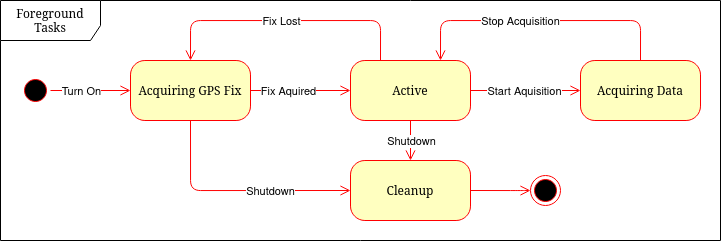

The diagram above was exported from draw.io. Its source (the exported page's mxGraphModel, read from the mxfile embedded in the PNG):
<mxGraphModel dx="907" dy="1293" grid="1" gridSize="10" guides="1" tooltips="1" connect="1" arrows="1" fold="1" page="1" pageScale="1" pageWidth="1100" pageHeight="850" background="none" math="0" shadow="0">
  <root>
    <mxCell id="0" />
    <mxCell id="1" parent="0" />
    <mxCell id="E-dEQivBG-XzeHHKCT47-10" value="Foreground Tasks" style="shape=umlFrame;whiteSpace=wrap;html=1;rounded=1;shadow=0;comic=0;labelBackgroundColor=none;strokeWidth=1;fontFamily=Verdana;fontSize=12;align=center;width=100;height=40;" parent="1" vertex="1">
      <mxGeometry x="110" y="60" width="720" height="240" as="geometry" />
    </mxCell>
    <mxCell id="382b91b5511bd0f7-1" value="" style="ellipse;html=1;shape=startState;fillColor=#000000;strokeColor=#ff0000;rounded=1;shadow=0;comic=0;labelBackgroundColor=none;fontFamily=Verdana;fontSize=12;fontColor=#000000;align=center;direction=south;" parent="1" vertex="1">
      <mxGeometry x="130" y="135" width="30" height="30" as="geometry" />
    </mxCell>
    <mxCell id="382b91b5511bd0f7-6" value="Acquiring GPS Fix " style="rounded=1;whiteSpace=wrap;html=1;arcSize=24;fillColor=#ffffc0;strokeColor=#ff0000;shadow=0;comic=0;labelBackgroundColor=none;fontFamily=Verdana;fontSize=12;fontColor=#000000;align=center;" parent="1" vertex="1">
      <mxGeometry x="240" y="120" width="120" height="60" as="geometry" />
    </mxCell>
    <mxCell id="382b91b5511bd0f7-7" value="Cleanup" style="rounded=1;whiteSpace=wrap;html=1;arcSize=24;fillColor=#ffffc0;strokeColor=#ff0000;shadow=0;comic=0;labelBackgroundColor=none;fontFamily=Verdana;fontSize=12;fontColor=#000000;align=center;" parent="1" vertex="1">
      <mxGeometry x="460" y="220" width="120" height="60" as="geometry" />
    </mxCell>
    <mxCell id="2a3bc250acf0617d-9" style="edgeStyle=orthogonalEdgeStyle;html=1;labelBackgroundColor=none;endArrow=open;endSize=8;strokeColor=#ff0000;fontFamily=Verdana;fontSize=12;align=left;" parent="1" source="382b91b5511bd0f7-1" target="382b91b5511bd0f7-6" edge="1">
      <mxGeometry relative="1" as="geometry" />
    </mxCell>
    <mxCell id="E-dEQivBG-XzeHHKCT47-2" value="Turn On" style="edgeLabel;html=1;align=center;verticalAlign=middle;resizable=0;points=[];" parent="2a3bc250acf0617d-9" vertex="1" connectable="0">
      <mxGeometry x="0.2214" y="1" relative="1" as="geometry">
        <mxPoint x="-19" y="1" as="offset" />
      </mxGeometry>
    </mxCell>
    <mxCell id="E-dEQivBG-XzeHHKCT47-1" value="" style="ellipse;html=1;shape=endState;fillColor=#000000;strokeColor=#ff0000;rounded=1;shadow=0;comic=0;labelBackgroundColor=none;fontFamily=Verdana;fontSize=12;fontColor=#000000;align=center;" parent="1" vertex="1">
      <mxGeometry x="640" y="235" width="30" height="30" as="geometry" />
    </mxCell>
    <mxCell id="E-dEQivBG-XzeHHKCT47-3" value="Active" style="rounded=1;whiteSpace=wrap;html=1;arcSize=24;fillColor=#ffffc0;strokeColor=#ff0000;shadow=0;comic=0;labelBackgroundColor=none;fontFamily=Verdana;fontSize=12;fontColor=#000000;align=center;" parent="1" vertex="1">
      <mxGeometry x="460" y="120" width="120" height="60" as="geometry" />
    </mxCell>
    <mxCell id="E-dEQivBG-XzeHHKCT47-4" style="edgeStyle=orthogonalEdgeStyle;html=1;labelBackgroundColor=none;endArrow=open;endSize=8;strokeColor=#ff0000;fontFamily=Verdana;fontSize=12;align=left;exitX=1;exitY=0.5;exitDx=0;exitDy=0;entryX=0;entryY=0.5;entryDx=0;entryDy=0;" parent="1" source="382b91b5511bd0f7-6" target="E-dEQivBG-XzeHHKCT47-3" edge="1">
      <mxGeometry relative="1" as="geometry">
        <mxPoint x="510" y="270" as="sourcePoint" />
        <Array as="points" />
        <mxPoint x="420" y="150" as="targetPoint" />
      </mxGeometry>
    </mxCell>
    <mxCell id="E-dEQivBG-XzeHHKCT47-5" value="Fix Aquired" style="edgeLabel;html=1;align=center;verticalAlign=middle;resizable=0;points=[];" parent="E-dEQivBG-XzeHHKCT47-4" vertex="1" connectable="0">
      <mxGeometry x="-0.325" y="1" relative="1" as="geometry">
        <mxPoint x="3" y="1" as="offset" />
      </mxGeometry>
    </mxCell>
    <mxCell id="E-dEQivBG-XzeHHKCT47-6" value="Acquiring Data" style="rounded=1;whiteSpace=wrap;html=1;arcSize=24;fillColor=#ffffc0;strokeColor=#ff0000;shadow=0;comic=0;labelBackgroundColor=none;fontFamily=Verdana;fontSize=12;fontColor=#000000;align=center;" parent="1" vertex="1">
      <mxGeometry x="690" y="120" width="120" height="60" as="geometry" />
    </mxCell>
    <mxCell id="E-dEQivBG-XzeHHKCT47-7" style="edgeStyle=orthogonalEdgeStyle;html=1;exitX=1;exitY=0.5;entryX=0;entryY=0.5;labelBackgroundColor=none;endArrow=open;endSize=8;strokeColor=#ff0000;fontFamily=Verdana;fontSize=12;align=left;entryDx=0;entryDy=0;exitDx=0;exitDy=0;" parent="1" source="E-dEQivBG-XzeHHKCT47-3" target="E-dEQivBG-XzeHHKCT47-6" edge="1">
      <mxGeometry relative="1" as="geometry">
        <mxPoint x="590" y="320" as="sourcePoint" />
        <mxPoint x="550" y="275" as="targetPoint" />
      </mxGeometry>
    </mxCell>
    <mxCell id="E-dEQivBG-XzeHHKCT47-8" value="Start Aquisition" style="edgeLabel;html=1;align=center;verticalAlign=middle;resizable=0;points=[];" parent="E-dEQivBG-XzeHHKCT47-7" vertex="1" connectable="0">
      <mxGeometry x="-0.3228" relative="1" as="geometry">
        <mxPoint x="16" as="offset" />
      </mxGeometry>
    </mxCell>
    <mxCell id="E-dEQivBG-XzeHHKCT47-12" style="edgeStyle=orthogonalEdgeStyle;html=1;exitX=0.5;exitY=0;entryX=0.75;entryY=0;labelBackgroundColor=none;endArrow=open;endSize=8;strokeColor=#ff0000;fontFamily=Verdana;fontSize=12;align=left;entryDx=0;entryDy=0;exitDx=0;exitDy=0;" parent="1" source="E-dEQivBG-XzeHHKCT47-6" target="E-dEQivBG-XzeHHKCT47-3" edge="1">
      <mxGeometry relative="1" as="geometry">
        <mxPoint x="590" y="160" as="sourcePoint" />
        <mxPoint x="950" y="150" as="targetPoint" />
        <Array as="points">
          <mxPoint x="750" y="80" />
          <mxPoint x="550" y="80" />
        </Array>
      </mxGeometry>
    </mxCell>
    <mxCell id="E-dEQivBG-XzeHHKCT47-13" value="Stop Acquisition  " style="edgeLabel;html=1;align=center;verticalAlign=middle;resizable=0;points=[];" parent="E-dEQivBG-XzeHHKCT47-12" vertex="1" connectable="0">
      <mxGeometry x="-0.3228" relative="1" as="geometry">
        <mxPoint x="-65" as="offset" />
      </mxGeometry>
    </mxCell>
    <mxCell id="E-dEQivBG-XzeHHKCT47-20" style="edgeStyle=orthogonalEdgeStyle;html=1;exitX=0.5;exitY=1;entryX=0;entryY=0.5;labelBackgroundColor=none;endArrow=open;endSize=8;strokeColor=#ff0000;fontFamily=Verdana;fontSize=12;align=left;entryDx=0;entryDy=0;exitDx=0;exitDy=0;" parent="1" source="382b91b5511bd0f7-6" target="382b91b5511bd0f7-7" edge="1">
      <mxGeometry relative="1" as="geometry">
        <mxPoint x="590" y="160" as="sourcePoint" />
        <mxPoint x="720" y="160" as="targetPoint" />
        <Array as="points">
          <mxPoint x="300" y="250" />
        </Array>
      </mxGeometry>
    </mxCell>
    <mxCell id="E-dEQivBG-XzeHHKCT47-21" value="Shutdown" style="edgeLabel;html=1;align=center;verticalAlign=middle;resizable=0;points=[];" parent="E-dEQivBG-XzeHHKCT47-20" vertex="1" connectable="0">
      <mxGeometry x="-0.3228" relative="1" as="geometry">
        <mxPoint x="72" as="offset" />
      </mxGeometry>
    </mxCell>
    <mxCell id="E-dEQivBG-XzeHHKCT47-22" style="edgeStyle=orthogonalEdgeStyle;html=1;exitX=0.5;exitY=1;entryX=0.5;entryY=0;labelBackgroundColor=none;endArrow=open;endSize=8;strokeColor=#ff0000;fontFamily=Verdana;fontSize=12;align=left;entryDx=0;entryDy=0;exitDx=0;exitDy=0;" parent="1" source="E-dEQivBG-XzeHHKCT47-3" target="382b91b5511bd0f7-7" edge="1">
      <mxGeometry relative="1" as="geometry">
        <mxPoint x="310" y="190" as="sourcePoint" />
        <mxPoint x="470" y="260" as="targetPoint" />
        <Array as="points" />
      </mxGeometry>
    </mxCell>
    <mxCell id="E-dEQivBG-XzeHHKCT47-24" style="edgeStyle=orthogonalEdgeStyle;html=1;exitX=1;exitY=0.5;entryX=0;entryY=0.5;labelBackgroundColor=none;endArrow=open;endSize=8;strokeColor=#ff0000;fontFamily=Verdana;fontSize=12;align=left;entryDx=0;entryDy=0;exitDx=0;exitDy=0;" parent="1" source="382b91b5511bd0f7-7" target="E-dEQivBG-XzeHHKCT47-1" edge="1">
      <mxGeometry relative="1" as="geometry">
        <mxPoint x="310" y="190" as="sourcePoint" />
        <mxPoint x="470" y="260" as="targetPoint" />
        <Array as="points">
          <mxPoint x="630" y="250" />
          <mxPoint x="630" y="250" />
        </Array>
      </mxGeometry>
    </mxCell>
    <mxCell id="E-dEQivBG-XzeHHKCT47-25" value="Shutdown " style="edgeLabel;html=1;align=center;verticalAlign=middle;resizable=0;points=[];" parent="E-dEQivBG-XzeHHKCT47-24" vertex="1" connectable="0">
      <mxGeometry x="-0.3228" relative="1" as="geometry">
        <mxPoint x="-80" y="-50" as="offset" />
      </mxGeometry>
    </mxCell>
    <mxCell id="_8E7MWxsPKYza4dlXM-j-3" style="edgeStyle=orthogonalEdgeStyle;html=1;labelBackgroundColor=none;endArrow=open;endSize=8;strokeColor=#ff0000;fontFamily=Verdana;fontSize=12;align=left;exitX=0.25;exitY=0;exitDx=0;exitDy=0;entryX=0.5;entryY=0;entryDx=0;entryDy=0;" edge="1" parent="1" source="E-dEQivBG-XzeHHKCT47-3" target="382b91b5511bd0f7-6">
      <mxGeometry relative="1" as="geometry">
        <mxPoint x="370" y="160" as="sourcePoint" />
        <Array as="points">
          <mxPoint x="490" y="80" />
          <mxPoint x="300" y="80" />
        </Array>
        <mxPoint x="470" y="160" as="targetPoint" />
      </mxGeometry>
    </mxCell>
    <mxCell id="_8E7MWxsPKYza4dlXM-j-4" value="Fix Lost" style="edgeLabel;html=1;align=center;verticalAlign=middle;resizable=0;points=[];" vertex="1" connectable="0" parent="_8E7MWxsPKYza4dlXM-j-3">
      <mxGeometry x="-0.325" y="1" relative="1" as="geometry">
        <mxPoint x="-49" y="-1" as="offset" />
      </mxGeometry>
    </mxCell>
  </root>
</mxGraphModel>